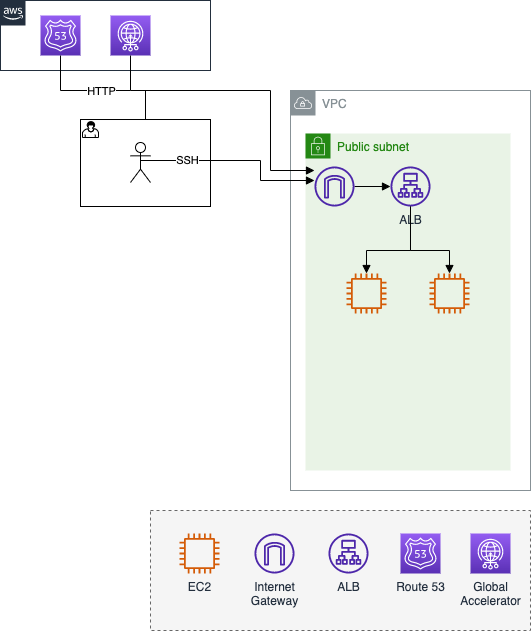

The diagram above was exported from draw.io. Its source (the exported page's mxGraphModel, read from the mxfile embedded in the PNG):
<mxGraphModel dx="1106" dy="2061" grid="1" gridSize="10" guides="1" tooltips="1" connect="1" arrows="1" fold="1" page="1" pageScale="1" pageWidth="827" pageHeight="1169" math="0" shadow="0">
  <root>
    <mxCell id="0" />
    <mxCell id="1" parent="0" />
    <mxCell id="MvwPjTDKeSDrv56tkZEy-1" style="edgeStyle=orthogonalEdgeStyle;rounded=0;orthogonalLoop=1;jettySize=auto;html=1;endArrow=none;endFill=0;" edge="1" parent="1" source="MvwPjTDKeSDrv56tkZEy-2">
      <mxGeometry relative="1" as="geometry">
        <mxPoint x="175" y="-680" as="targetPoint" />
      </mxGeometry>
    </mxCell>
    <mxCell id="MvwPjTDKeSDrv56tkZEy-2" value="" style="points=[[0.25,0,0],[0.5,0,0],[0.75,0,0],[1,0.25,0],[1,0.5,0],[1,0.75,0],[0.75,1,0],[0.5,1,0],[0.25,1,0],[0,0.75,0],[0,0.5,0],[0,0.25,0]];shape=mxgraph.bpmn.task;whiteSpace=wrap;size=10;taskMarker=user;shadow=0;" vertex="1" parent="1">
      <mxGeometry x="110" y="-651" width="130" height="87" as="geometry" />
    </mxCell>
    <mxCell id="MvwPjTDKeSDrv56tkZEy-3" value="VPC" style="sketch=0;outlineConnect=0;gradientColor=none;html=1;whiteSpace=wrap;fontSize=12;fontStyle=0;shape=mxgraph.aws4.group;grIcon=mxgraph.aws4.group_vpc;strokeColor=#879196;fillColor=none;verticalAlign=top;align=left;spacingLeft=30;fontColor=#879196;dashed=0;" vertex="1" parent="1">
      <mxGeometry x="320" y="-680" width="240" height="400" as="geometry" />
    </mxCell>
    <mxCell id="MvwPjTDKeSDrv56tkZEy-4" value="Public subnet" style="points=[[0,0],[0.25,0],[0.5,0],[0.75,0],[1,0],[1,0.25],[1,0.5],[1,0.75],[1,1],[0.75,1],[0.5,1],[0.25,1],[0,1],[0,0.75],[0,0.5],[0,0.25]];outlineConnect=0;gradientColor=none;html=1;whiteSpace=wrap;fontSize=12;fontStyle=0;container=1;pointerEvents=0;collapsible=0;recursiveResize=0;shape=mxgraph.aws4.group;grIcon=mxgraph.aws4.group_security_group;grStroke=0;strokeColor=#248814;fillColor=#E9F3E6;verticalAlign=top;align=left;spacingLeft=30;fontColor=#248814;dashed=0;" vertex="1" parent="1">
      <mxGeometry x="335" y="-637" width="205" height="337" as="geometry" />
    </mxCell>
    <mxCell id="MvwPjTDKeSDrv56tkZEy-5" value="ALB" style="sketch=0;outlineConnect=0;fontColor=#232F3E;gradientColor=none;fillColor=#4D27AA;strokeColor=none;dashed=0;verticalLabelPosition=bottom;verticalAlign=top;align=center;html=1;fontSize=12;fontStyle=0;aspect=fixed;pointerEvents=1;shape=mxgraph.aws4.application_load_balancer;labelBackgroundColor=none;" vertex="1" parent="MvwPjTDKeSDrv56tkZEy-4">
      <mxGeometry x="85" y="33" width="40" height="40" as="geometry" />
    </mxCell>
    <mxCell id="MvwPjTDKeSDrv56tkZEy-6" style="edgeStyle=orthogonalEdgeStyle;rounded=0;orthogonalLoop=1;jettySize=auto;html=1;exitX=0.5;exitY=0.5;exitDx=0;exitDy=0;exitPerimeter=0;endArrow=block;endFill=1;" edge="1" parent="1" source="MvwPjTDKeSDrv56tkZEy-8" target="MvwPjTDKeSDrv56tkZEy-12">
      <mxGeometry relative="1" as="geometry">
        <Array as="points">
          <mxPoint x="170" y="-610" />
          <mxPoint x="290" y="-610" />
          <mxPoint x="290" y="-590" />
        </Array>
        <mxPoint x="344" y="-590" as="targetPoint" />
      </mxGeometry>
    </mxCell>
    <mxCell id="MvwPjTDKeSDrv56tkZEy-7" value="SSH" style="edgeLabel;html=1;align=center;verticalAlign=middle;resizable=0;points=[];" vertex="1" connectable="0" parent="MvwPjTDKeSDrv56tkZEy-6">
      <mxGeometry x="-0.6034" y="1" relative="1" as="geometry">
        <mxPoint x="9" as="offset" />
      </mxGeometry>
    </mxCell>
    <mxCell id="MvwPjTDKeSDrv56tkZEy-8" value="" style="shape=umlActor;verticalLabelPosition=bottom;verticalAlign=top;html=1;outlineConnect=0;" vertex="1" parent="1">
      <mxGeometry x="160" y="-628" width="20" height="40" as="geometry" />
    </mxCell>
    <mxCell id="MvwPjTDKeSDrv56tkZEy-9" value="" style="rounded=0;whiteSpace=wrap;html=1;fillColor=#f5f5f5;fontColor=#333333;strokeColor=#666666;dashed=1;" vertex="1" parent="1">
      <mxGeometry x="180" y="-260" width="380" height="120" as="geometry" />
    </mxCell>
    <mxCell id="MvwPjTDKeSDrv56tkZEy-10" value="Internet&lt;br&gt;Gateway" style="sketch=0;outlineConnect=0;fontColor=#232F3E;gradientColor=none;fillColor=#4D27AA;strokeColor=none;dashed=0;verticalLabelPosition=bottom;verticalAlign=top;align=center;html=1;fontSize=12;fontStyle=0;aspect=fixed;pointerEvents=1;shape=mxgraph.aws4.internet_gateway;rounded=0;shadow=0;" vertex="1" parent="1">
      <mxGeometry x="284" y="-237" width="40" height="40" as="geometry" />
    </mxCell>
    <mxCell id="MvwPjTDKeSDrv56tkZEy-11" style="edgeStyle=orthogonalEdgeStyle;rounded=0;orthogonalLoop=1;jettySize=auto;html=1;endArrow=block;endFill=1;" edge="1" parent="1" source="MvwPjTDKeSDrv56tkZEy-12" target="MvwPjTDKeSDrv56tkZEy-5">
      <mxGeometry relative="1" as="geometry" />
    </mxCell>
    <mxCell id="MvwPjTDKeSDrv56tkZEy-12" value="" style="sketch=0;outlineConnect=0;fontColor=#232F3E;gradientColor=none;fillColor=#4D27AA;strokeColor=none;dashed=0;verticalLabelPosition=bottom;verticalAlign=top;align=center;html=1;fontSize=12;fontStyle=0;aspect=fixed;pointerEvents=1;shape=mxgraph.aws4.internet_gateway;rounded=0;shadow=0;" vertex="1" parent="1">
      <mxGeometry x="344" y="-604" width="40" height="40" as="geometry" />
    </mxCell>
    <mxCell id="MvwPjTDKeSDrv56tkZEy-13" value="EC2" style="sketch=0;outlineConnect=0;fontColor=#232F3E;gradientColor=none;fillColor=#D45B07;strokeColor=none;dashed=0;verticalLabelPosition=bottom;verticalAlign=top;align=center;html=1;fontSize=12;fontStyle=0;aspect=fixed;pointerEvents=1;shape=mxgraph.aws4.instance2;" vertex="1" parent="1">
      <mxGeometry x="209" y="-237" width="40" height="40" as="geometry" />
    </mxCell>
    <mxCell id="MvwPjTDKeSDrv56tkZEy-14" value="" style="sketch=0;outlineConnect=0;fontColor=#232F3E;gradientColor=none;fillColor=#D45B07;strokeColor=none;dashed=0;verticalLabelPosition=bottom;verticalAlign=top;align=center;html=1;fontSize=12;fontStyle=0;aspect=fixed;pointerEvents=1;shape=mxgraph.aws4.instance2;" vertex="1" parent="1">
      <mxGeometry x="459" y="-497" width="40" height="40" as="geometry" />
    </mxCell>
    <mxCell id="MvwPjTDKeSDrv56tkZEy-15" value="" style="sketch=0;outlineConnect=0;fontColor=#232F3E;gradientColor=none;fillColor=#D45B07;strokeColor=none;dashed=0;verticalLabelPosition=bottom;verticalAlign=top;align=center;html=1;fontSize=12;fontStyle=0;aspect=fixed;pointerEvents=1;shape=mxgraph.aws4.instance2;" vertex="1" parent="1">
      <mxGeometry x="376" y="-497" width="40" height="40" as="geometry" />
    </mxCell>
    <mxCell id="MvwPjTDKeSDrv56tkZEy-16" value="ALB" style="sketch=0;outlineConnect=0;fontColor=#232F3E;gradientColor=none;fillColor=#4D27AA;strokeColor=none;dashed=0;verticalLabelPosition=bottom;verticalAlign=top;align=center;html=1;fontSize=12;fontStyle=0;aspect=fixed;pointerEvents=1;shape=mxgraph.aws4.application_load_balancer;labelBackgroundColor=none;" vertex="1" parent="1">
      <mxGeometry x="358" y="-237" width="40" height="40" as="geometry" />
    </mxCell>
    <mxCell id="MvwPjTDKeSDrv56tkZEy-17" style="edgeStyle=orthogonalEdgeStyle;rounded=0;orthogonalLoop=1;jettySize=auto;html=1;endArrow=block;endFill=1;" edge="1" parent="1" source="MvwPjTDKeSDrv56tkZEy-5" target="MvwPjTDKeSDrv56tkZEy-15">
      <mxGeometry relative="1" as="geometry">
        <Array as="points">
          <mxPoint x="440" y="-520" />
          <mxPoint x="396" y="-520" />
        </Array>
      </mxGeometry>
    </mxCell>
    <mxCell id="MvwPjTDKeSDrv56tkZEy-18" style="edgeStyle=orthogonalEdgeStyle;rounded=0;orthogonalLoop=1;jettySize=auto;html=1;endArrow=block;endFill=1;" edge="1" parent="1" source="MvwPjTDKeSDrv56tkZEy-5" target="MvwPjTDKeSDrv56tkZEy-14">
      <mxGeometry relative="1" as="geometry">
        <Array as="points">
          <mxPoint x="440" y="-520" />
          <mxPoint x="479" y="-520" />
        </Array>
      </mxGeometry>
    </mxCell>
    <mxCell id="MvwPjTDKeSDrv56tkZEy-19" value="" style="points=[[0,0],[0.25,0],[0.5,0],[0.75,0],[1,0],[1,0.25],[1,0.5],[1,0.75],[1,1],[0.75,1],[0.5,1],[0.25,1],[0,1],[0,0.75],[0,0.5],[0,0.25]];outlineConnect=0;gradientColor=none;html=1;whiteSpace=wrap;fontSize=12;fontStyle=0;container=1;pointerEvents=0;collapsible=0;recursiveResize=0;shape=mxgraph.aws4.group;grIcon=mxgraph.aws4.group_aws_cloud_alt;strokeColor=#232F3E;fillColor=none;verticalAlign=top;align=left;spacingLeft=30;fontColor=#232F3E;dashed=0;" vertex="1" parent="1">
      <mxGeometry x="30" y="-770" width="210" height="70" as="geometry" />
    </mxCell>
    <mxCell id="MvwPjTDKeSDrv56tkZEy-20" value="" style="sketch=0;points=[[0,0,0],[0.25,0,0],[0.5,0,0],[0.75,0,0],[1,0,0],[0,1,0],[0.25,1,0],[0.5,1,0],[0.75,1,0],[1,1,0],[0,0.25,0],[0,0.5,0],[0,0.75,0],[1,0.25,0],[1,0.5,0],[1,0.75,0]];outlineConnect=0;fontColor=#232F3E;gradientColor=#945DF2;gradientDirection=north;fillColor=#5A30B5;strokeColor=#ffffff;dashed=0;verticalLabelPosition=bottom;verticalAlign=top;align=center;html=1;fontSize=12;fontStyle=0;aspect=fixed;shape=mxgraph.aws4.resourceIcon;resIcon=mxgraph.aws4.route_53;" vertex="1" parent="MvwPjTDKeSDrv56tkZEy-19">
      <mxGeometry x="40" y="15" width="40" height="40" as="geometry" />
    </mxCell>
    <mxCell id="MvwPjTDKeSDrv56tkZEy-28" value="" style="sketch=0;points=[[0,0,0],[0.25,0,0],[0.5,0,0],[0.75,0,0],[1,0,0],[0,1,0],[0.25,1,0],[0.5,1,0],[0.75,1,0],[1,1,0],[0,0.25,0],[0,0.5,0],[0,0.75,0],[1,0.25,0],[1,0.5,0],[1,0.75,0]];outlineConnect=0;fontColor=#232F3E;gradientColor=#945DF2;gradientDirection=north;fillColor=#5A30B5;strokeColor=#ffffff;dashed=0;verticalLabelPosition=bottom;verticalAlign=top;align=center;html=1;fontSize=12;fontStyle=0;aspect=fixed;shape=mxgraph.aws4.resourceIcon;resIcon=mxgraph.aws4.global_accelerator;" vertex="1" parent="MvwPjTDKeSDrv56tkZEy-19">
      <mxGeometry x="110" y="15" width="40" height="40" as="geometry" />
    </mxCell>
    <mxCell id="MvwPjTDKeSDrv56tkZEy-21" value="Route 53" style="sketch=0;points=[[0,0,0],[0.25,0,0],[0.5,0,0],[0.75,0,0],[1,0,0],[0,1,0],[0.25,1,0],[0.5,1,0],[0.75,1,0],[1,1,0],[0,0.25,0],[0,0.5,0],[0,0.75,0],[1,0.25,0],[1,0.5,0],[1,0.75,0]];outlineConnect=0;fontColor=#232F3E;gradientColor=#945DF2;gradientDirection=north;fillColor=#5A30B5;strokeColor=#ffffff;dashed=0;verticalLabelPosition=bottom;verticalAlign=top;align=center;html=1;fontSize=12;fontStyle=0;aspect=fixed;shape=mxgraph.aws4.resourceIcon;resIcon=mxgraph.aws4.route_53;" vertex="1" parent="1">
      <mxGeometry x="430" y="-237" width="40" height="40" as="geometry" />
    </mxCell>
    <mxCell id="MvwPjTDKeSDrv56tkZEy-22" style="edgeStyle=orthogonalEdgeStyle;rounded=0;orthogonalLoop=1;jettySize=auto;html=1;endArrow=block;endFill=1;startArrow=none;" edge="1" parent="1" target="MvwPjTDKeSDrv56tkZEy-12">
      <mxGeometry relative="1" as="geometry">
        <Array as="points">
          <mxPoint x="160" y="-680" />
          <mxPoint x="300" y="-680" />
          <mxPoint x="300" y="-600" />
        </Array>
        <mxPoint x="160" y="-715" as="sourcePoint" />
      </mxGeometry>
    </mxCell>
    <mxCell id="MvwPjTDKeSDrv56tkZEy-24" style="edgeStyle=orthogonalEdgeStyle;rounded=0;orthogonalLoop=1;jettySize=auto;html=1;endArrow=none;endFill=0;" edge="1" parent="1" source="MvwPjTDKeSDrv56tkZEy-20">
      <mxGeometry relative="1" as="geometry">
        <mxPoint x="160" y="-680" as="targetPoint" />
        <Array as="points">
          <mxPoint x="90" y="-680" />
        </Array>
      </mxGeometry>
    </mxCell>
    <mxCell id="MvwPjTDKeSDrv56tkZEy-25" value="HTTP" style="edgeLabel;html=1;align=center;verticalAlign=middle;resizable=0;points=[];" vertex="1" connectable="0" parent="MvwPjTDKeSDrv56tkZEy-24">
      <mxGeometry x="0.0286" y="-1" relative="1" as="geometry">
        <mxPoint x="21" y="-1" as="offset" />
      </mxGeometry>
    </mxCell>
    <mxCell id="MvwPjTDKeSDrv56tkZEy-27" value="Global&lt;br&gt;Accelerator" style="sketch=0;points=[[0,0,0],[0.25,0,0],[0.5,0,0],[0.75,0,0],[1,0,0],[0,1,0],[0.25,1,0],[0.5,1,0],[0.75,1,0],[1,1,0],[0,0.25,0],[0,0.5,0],[0,0.75,0],[1,0.25,0],[1,0.5,0],[1,0.75,0]];outlineConnect=0;fontColor=#232F3E;gradientColor=#945DF2;gradientDirection=north;fillColor=#5A30B5;strokeColor=#ffffff;dashed=0;verticalLabelPosition=bottom;verticalAlign=top;align=center;html=1;fontSize=12;fontStyle=0;aspect=fixed;shape=mxgraph.aws4.resourceIcon;resIcon=mxgraph.aws4.global_accelerator;" vertex="1" parent="1">
      <mxGeometry x="500" y="-237" width="40" height="40" as="geometry" />
    </mxCell>
  </root>
</mxGraphModel>